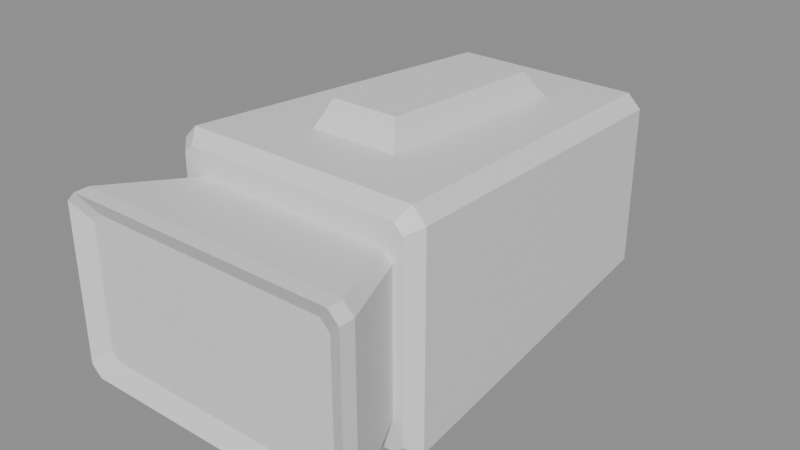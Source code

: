 # Source: camera.blend  (saved by Blender 5.2.44; exported with 4.5.12 LTS)
import bpy
from mathutils import Matrix  # noqa: F401  (used for matrix-valued properties, if any)

bpy.ops.wm.read_factory_settings(use_empty=True)
scene = bpy.context.scene
scene.name = 'Slate Standard Camera.006'

# ---- materials (node trees are filled in below, after node groups)
mat_slate_blue_006 = bpy.data.materials.new('Slate Blue.006')
mat_slate_blue_006.diffuse_color = (0.27, 0.43, 0.61, 1.0)
mat_lens_housing_005 = bpy.data.materials.new('Lens Housing.005')
mat_lens_housing_005.diffuse_color = (0.22, 0.34, 0.49, 1.0)
mat_lens_face_006 = bpy.data.materials.new('Lens Face.006')
mat_lens_face_006.diffuse_color = (0.065, 0.105, 0.15, 1.0)

# ---- material node trees
mat_slate_blue_006.use_nodes = True; mat_slate_blue_006.node_tree.nodes.clear()
_N = mat_slate_blue_006.node_tree.nodes; _L = mat_slate_blue_006.node_tree.links
n0 = _N.new('ShaderNodeBsdfPrincipled'); n0.name = 'Principled BSDF'; n0.location = (-200, 100)
n0.inputs[10].default_value = 0.005
n1 = _N.new('ShaderNodeOutputMaterial'); n1.name = 'Material Output'; n1.location = (200, 100)
_L.new(n0.outputs[0], n1.inputs[0])
n1.is_active_output = True
mat_lens_housing_005.use_nodes = True; mat_lens_housing_005.node_tree.nodes.clear()
_N = mat_lens_housing_005.node_tree.nodes; _L = mat_lens_housing_005.node_tree.links
n0 = _N.new('ShaderNodeBsdfPrincipled'); n0.name = 'Principled BSDF'; n0.location = (-200, 100)
n0.inputs[10].default_value = 0.005
n1 = _N.new('ShaderNodeOutputMaterial'); n1.name = 'Material Output'; n1.location = (200, 100)
_L.new(n0.outputs[0], n1.inputs[0])
n1.is_active_output = True
mat_lens_face_006.use_nodes = True; mat_lens_face_006.node_tree.nodes.clear()
_N = mat_lens_face_006.node_tree.nodes; _L = mat_lens_face_006.node_tree.links
n0 = _N.new('ShaderNodeBsdfPrincipled'); n0.name = 'Principled BSDF'; n0.location = (-200, 100)
n0.inputs[10].default_value = 0.005
n1 = _N.new('ShaderNodeOutputMaterial'); n1.name = 'Material Output'; n1.location = (200, 100)
_L.new(n0.outputs[0], n1.inputs[0])
n1.is_active_output = True

# ---- meshes
me_editor_camera_006 = bpy.data.meshes.new('Editor Camera.006')
me_editor_camera_006.from_pydata([(-0.113, 0.664, -0.11), (0.113, 0.664, -0.11), (0.129, 0.664, -0.094), (0.129, 0.664, 0.094), (0.113, 0.664, 0.11), (-0.113, 0.664, 0.11), (-0.129, 0.664, 0.094), (-0.129, 0.664, -0.094), (-0.127, 0.648, -0.126), (0.127, 0.648, -0.126), (0.145, 0.648, -0.108), (0.145, 0.648, 0.108), (0.127, 0.648, 0.126), (-0.127, 0.648, 0.126), (-0.145, 0.648, 0.108), (-0.145, 0.648, -0.108), (-0.156, 0.178, -0.154), (0.156, 0.178, -0.154), (0.174, 0.178, -0.136), (0.174, 0.178, 0.136), (0.156, 0.178, 0.154), (-0.156, 0.178, 0.154), (-0.174, 0.178, 0.136), (-0.174, 0.178, -0.136), (-0.146, 0.162, -0.138), (0.146, 0.162, -0.138), (0.158, 0.162, -0.126), (0.158, 0.162, 0.126), (0.146, 0.162, 0.138), (-0.146, 0.162, 0.138), (-0.158, 0.162, 0.126), (-0.158, 0.162, -0.126), (-0.133, 0.162, -0.104), (0.133, 0.162, -0.104), (0.145, 0.162, -0.092), (0.145, 0.162, 0.092), (0.133, 0.162, 0.104), (-0.133, 0.162, 0.104), (-0.145, 0.162, 0.092), (-0.145, 0.162, -0.092), (-0.182, 0.05, -0.118), (0.182, 0.05, -0.118), (0.196, 0.05, -0.104), (0.196, 0.05, 0.104), (0.182, 0.05, 0.118), (-0.182, 0.05, 0.118), (-0.196, 0.05, 0.104), (-0.196, 0.05, -0.104), (-0.182, 0.03, -0.118), (0.182, 0.03, -0.118), (0.196, 0.03, -0.104), (0.196, 0.03, 0.104), (0.182, 0.03, 0.118), (-0.182, 0.03, 0.118), (-0.196, 0.03, 0.104), (-0.196, 0.03, -0.104), (-0.16, 0.043, -0.094), (0.16, 0.043, -0.094), (0.172, 0.043, -0.082), (0.172, 0.043, 0.082), (0.16, 0.043, 0.094), (-0.16, 0.043, 0.094), (-0.172, 0.043, 0.082), (-0.172, 0.043, -0.082), (0.059, 0.558, 0.1314), (-0.059, 0.558, 0.1314), (-0.059, 0.266, 0.1488), (0.059, 0.266, 0.1488), (0.045, 0.528, 0.1681), (-0.045, 0.528, 0.1681), (-0.045, 0.286, 0.1826), (0.045, 0.286, 0.1826)], [], [(7, 6, 5, 4, 3, 2, 1, 0), (0, 1, 9, 8), (1, 2, 10, 9), (2, 3, 11, 10), (3, 4, 12, 11), (4, 5, 13, 12), (5, 6, 14, 13), (6, 7, 15, 14), (7, 0, 8, 15), (8, 9, 17, 16), (9, 10, 18, 17), (10, 11, 19, 18), (11, 12, 20, 19), (13, 14, 22, 21), (14, 15, 23, 22), (15, 8, 16, 23), (16, 17, 25, 24), (17, 18, 26, 25), (18, 19, 27, 26), (19, 20, 28, 27), (20, 21, 29, 28), (21, 22, 30, 29), (22, 23, 31, 30), (23, 16, 24, 31), (24, 25, 33, 32), (25, 26, 34, 33), (26, 27, 35, 34), (27, 28, 36, 35), (28, 29, 37, 36), (29, 30, 38, 37), (30, 31, 39, 38), (31, 24, 32, 39), (32, 33, 41, 40), (33, 34, 42, 41), (34, 35, 43, 42), (35, 36, 44, 43), (36, 37, 45, 44), (37, 38, 46, 45), (38, 39, 47, 46), (39, 32, 40, 47), (40, 41, 49, 48), (41, 42, 50, 49), (42, 43, 51, 50), (43, 44, 52, 51), (44, 45, 53, 52), (45, 46, 54, 53), (46, 47, 55, 54), (47, 40, 48, 55), (48, 49, 57, 56), (49, 50, 58, 57), (50, 51, 59, 58), (51, 52, 60, 59), (52, 53, 61, 60), (53, 54, 62, 61), (54, 55, 63, 62), (55, 48, 56, 63), (56, 57, 58, 59, 60, 61, 62, 63), (12, 13, 65, 64), (64, 65, 69, 68), (13, 21, 66, 65), (65, 66, 70, 69), (21, 20, 67, 66), (66, 67, 71, 70), (20, 12, 64, 67), (67, 64, 68, 71), (68, 69, 70, 71)])
me_editor_camera_006.polygons.foreach_set('material_index', [0, 0, 0, 0, 0, 0, 0, 0, 0, 0, 0, 0, 0, 0, 0, 0, 0, 0, 0, 0, 0, 0, 0, 0, 0, 0, 0, 0, 0, 0, 0, 0, 1, 1, 1, 1, 1, 1, 1, 1, 1, 1, 1, 1, 1, 1, 1, 1, 1, 1, 1, 1, 1, 1, 1, 1, 2, 0, 0, 0, 0, 0, 0, 0, 0, 0])
me_editor_camera_006.materials.append(mat_slate_blue_006)
me_editor_camera_006.materials.append(mat_lens_housing_005)
me_editor_camera_006.materials.append(mat_lens_face_006)
me_editor_camera_006.update()

# ---- objects
ob_editor_camera_006 = bpy.data.objects.new('Editor Camera.006', me_editor_camera_006)

# ---- transforms, parenting, visibility, modifiers, constraints
ob_editor_camera_006.location = (0.0, 0.0, 0.0)

# ---- collection membership
scene.collection.objects.link(ob_editor_camera_006)

# ---- scene / render settings (as saved in the file)
scene.frame_start = 1; scene.frame_end = 250; scene.frame_set(1)
scene.render.engine = 'BLENDER_EEVEE_NEXT'
scene.render.image_settings.exr_codec = 'NONE'
scene.render.use_bake_clear = False
scene.render.bake_margin = 0
scene.render.bake_bias = 0.0
scene.render.bake_samples = 0
scene.render.simplify_subdivision_render = 0
scene.render.simplify_child_particles_render = 0.0
scene.render.compositor_device = 'GPU'
scene.eevee.use_volume_custom_range = False
scene.eevee.gtao_distance = 0.0
scene.eevee.use_fast_gi = False
scene.eevee.fast_gi_thickness_near = 0.1
scene.eevee.fast_gi_thickness_far = 0.0
scene.eevee.ray_tracing_options.screen_trace_thickness = 0.1
bpy.context.view_layer.update()

# ---- added for rendering (the .blend has no active camera and no usable light): camera, sun + grey world if the file has none
cam_auto = bpy.data.cameras.new('AutoCamera')
cam_auto.lens = 50.0
cam_auto.sensor_width = 36.0
cam_auto.clip_end = 1000.0
ob_auto_camera = bpy.data.objects.new('AutoCamera', cam_auto)
scene.collection.objects.link(ob_auto_camera)
ob_auto_camera.location = (0.756705, -0.561046, 0.619647)
ob_auto_camera.rotation_euler = (1.09748, -7.21219e-08, 0.694738)
scene.camera = ob_auto_camera
light_auto_sun = bpy.data.lights.new('AutoSun', 'SUN')
light_auto_sun.energy = 3.0
light_auto_sun.angle = 0.0523599
ob_auto_sun = bpy.data.objects.new('AutoSun', light_auto_sun)
scene.collection.objects.link(ob_auto_sun)
ob_auto_sun.rotation_euler = (0.872665, 0.174533, 0.523599)
if scene.world is None:
    world_auto = bpy.data.worlds.new('AutoWorld')
    world_auto.color = (0.3, 0.3, 0.3)
    scene.world = world_auto
bpy.context.view_layer.update()
